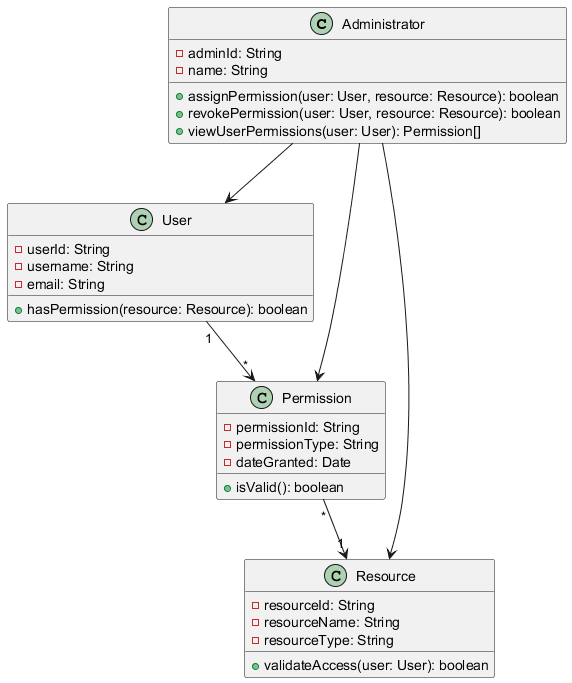

The diagram above was rendered by PlantUML. Its source (embedded in the PNG):
@startuml
class Administrator {
    - adminId: String
    - name: String
    + assignPermission(user: User, resource: Resource): boolean
    + revokePermission(user: User, resource: Resource): boolean
    + viewUserPermissions(user: User): Permission[]
}

class User {
    - userId: String
    - username: String
    - email: String
    + hasPermission(resource: Resource): boolean
}

class Permission {
    - permissionId: String
    - permissionType: String
    - dateGranted: Date
    + isValid(): boolean
}

class Resource {
    - resourceId: String
    - resourceName: String
    - resourceType: String
    + validateAccess(user: User): boolean
}

Administrator --> User
Administrator --> Permission
Administrator --> Resource
User "1" --> "*" Permission
Permission "*" --> "1" Resource
@enduml